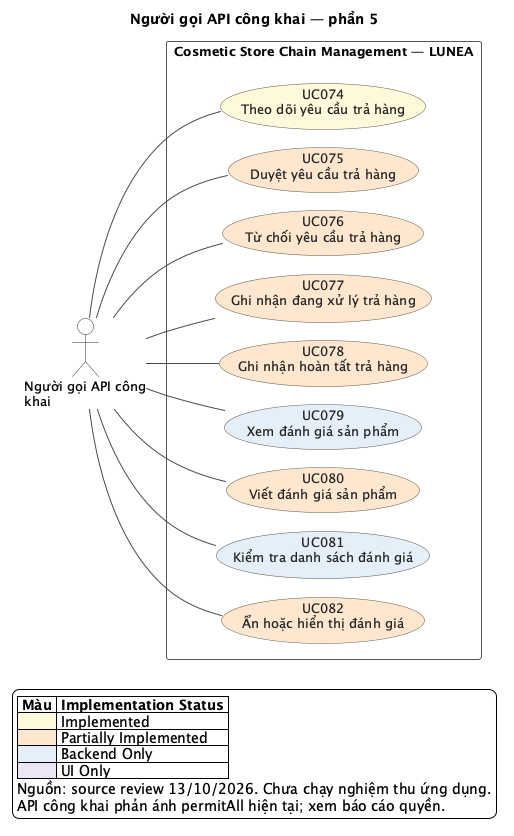

The diagram above was rendered by PlantUML. Its source (embedded in the PNG):
@startuml
!pragma layout smetana
left to right direction
skinparam backgroundColor #FFFFFF
skinparam shadowing false
skinparam defaultFontName SansSerif
skinparam defaultFontSize 13
skinparam ArrowColor #4A4A4A
skinparam ArrowThickness 1
skinparam actorStyle stickman
skinparam actorBackgroundColor #FFFFFF
skinparam actorBorderColor #333333
skinparam usecaseBorderColor #5C5544
skinparam usecaseFontColor #252525
skinparam rectangleBorderColor #565656
skinparam rectangleBackgroundColor #FFFFFF
skinparam nodesep 32
skinparam ranksep 70
title Người gọi API công khai — phần 5
actor "Người gọi API công\nkhai" as A_PUBLIC
rectangle "Cosmetic Store Chain Management — LUNEA" as SYSTEM {
  usecase "UC074\nTheo dõi yêu cầu trả hàng" as UC074 #FFF8DB
  usecase "UC075\nDuyệt yêu cầu trả hàng" as UC075 #FFE7CE
  usecase "UC076\nTừ chối yêu cầu trả hàng" as UC076 #FFE7CE
  usecase "UC077\nGhi nhận đang xử lý trả hàng" as UC077 #FFE7CE
  usecase "UC078\nGhi nhận hoàn tất trả hàng" as UC078 #FFE7CE
  usecase "UC079\nXem đánh giá sản phẩm" as UC079 #E5EEF9
  usecase "UC080\nViết đánh giá sản phẩm" as UC080 #FFE7CE
  usecase "UC081\nKiểm tra danh sách đánh giá" as UC081 #E5EEF9
  usecase "UC082\nẨn hoặc hiển thị đánh giá" as UC082 #FFE7CE
}
A_PUBLIC -- UC074
A_PUBLIC -- UC075
A_PUBLIC -- UC076
A_PUBLIC -- UC077
A_PUBLIC -- UC078
A_PUBLIC -- UC079
A_PUBLIC -- UC080
A_PUBLIC -- UC081
A_PUBLIC -- UC082
legend bottom left
|= Màu |= Implementation Status |
|<#FFF8DB> | Implemented |
|<#FFE7CE> | Partially Implemented |
|<#E5EEF9> | Backend Only |
|<#EDE5F4> | UI Only |
Nguồn: source review 13/10/2026. Chưa chạy nghiệm thu ứng dụng.
API công khai phản ánh permitAll hiện tại; xem báo cáo quyền.
endlegend
@enduml